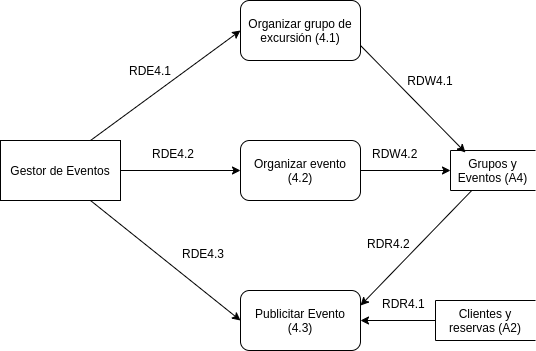

The diagram above was exported from draw.io. Its source (the exported page's mxGraphModel, read from the mxfile embedded in the PNG):
<mxGraphModel dx="1387" dy="786" grid="1" gridSize="10" guides="1" tooltips="1" connect="1" arrows="1" fold="1" page="1" pageScale="1" pageWidth="827" pageHeight="1169" math="0" shadow="0">
  <root>
    <mxCell id="c2SP5tKMsTBBGVijrIzr-0" />
    <mxCell id="c2SP5tKMsTBBGVijrIzr-1" parent="c2SP5tKMsTBBGVijrIzr-0" />
    <mxCell id="Z1XTV6hZDj1dwk4DOt6c-0" value="Gestor de Eventos" style="rounded=0;whiteSpace=wrap;html=1;" parent="c2SP5tKMsTBBGVijrIzr-1" vertex="1">
      <mxGeometry x="130" y="320" width="120" height="60" as="geometry" />
    </mxCell>
    <mxCell id="Z1XTV6hZDj1dwk4DOt6c-1" value="Organizar grupo de excursión (4.1)" style="rounded=1;whiteSpace=wrap;html=1;" parent="c2SP5tKMsTBBGVijrIzr-1" vertex="1">
      <mxGeometry x="370" y="180" width="120" height="60" as="geometry" />
    </mxCell>
    <mxCell id="Z1XTV6hZDj1dwk4DOt6c-2" value="Organizar evento (4.2)" style="rounded=1;whiteSpace=wrap;html=1;" parent="c2SP5tKMsTBBGVijrIzr-1" vertex="1">
      <mxGeometry x="370" y="320" width="120" height="60" as="geometry" />
    </mxCell>
    <mxCell id="Z1XTV6hZDj1dwk4DOt6c-3" value="Publicitar Evento (4.3)" style="rounded=1;whiteSpace=wrap;html=1;" parent="c2SP5tKMsTBBGVijrIzr-1" vertex="1">
      <mxGeometry x="370" y="470" width="120" height="60" as="geometry" />
    </mxCell>
    <mxCell id="LFVDSb56AFTpKgg94tU4-0" value="Grupos y Eventos (A4)" style="shape=partialRectangle;whiteSpace=wrap;html=1;bottom=1;right=0;left=1;top=1;fillColor=none;routingCenterX=0;rotation=0;" parent="c2SP5tKMsTBBGVijrIzr-1" vertex="1">
      <mxGeometry x="580" y="330" width="85" height="40" as="geometry" />
    </mxCell>
    <mxCell id="LFVDSb56AFTpKgg94tU4-1" value="" style="endArrow=classic;html=1;entryX=0;entryY=0.5;entryDx=0;entryDy=0;" parent="c2SP5tKMsTBBGVijrIzr-1" target="Z1XTV6hZDj1dwk4DOt6c-1" edge="1">
      <mxGeometry width="50" height="50" relative="1" as="geometry">
        <mxPoint x="220" y="320" as="sourcePoint" />
        <mxPoint x="270" y="270" as="targetPoint" />
      </mxGeometry>
    </mxCell>
    <mxCell id="LFVDSb56AFTpKgg94tU4-2" value="" style="endArrow=classic;html=1;exitX=1;exitY=0.5;exitDx=0;exitDy=0;entryX=0;entryY=0.5;entryDx=0;entryDy=0;" parent="c2SP5tKMsTBBGVijrIzr-1" source="Z1XTV6hZDj1dwk4DOt6c-0" target="Z1XTV6hZDj1dwk4DOt6c-2" edge="1">
      <mxGeometry width="50" height="50" relative="1" as="geometry">
        <mxPoint x="380" y="390" as="sourcePoint" />
        <mxPoint x="430" y="340" as="targetPoint" />
      </mxGeometry>
    </mxCell>
    <mxCell id="LFVDSb56AFTpKgg94tU4-3" value="" style="endArrow=classic;html=1;exitX=0.75;exitY=1;exitDx=0;exitDy=0;entryX=0;entryY=0.5;entryDx=0;entryDy=0;" parent="c2SP5tKMsTBBGVijrIzr-1" source="Z1XTV6hZDj1dwk4DOt6c-0" target="Z1XTV6hZDj1dwk4DOt6c-3" edge="1">
      <mxGeometry width="50" height="50" relative="1" as="geometry">
        <mxPoint x="380" y="390" as="sourcePoint" />
        <mxPoint x="430" y="340" as="targetPoint" />
      </mxGeometry>
    </mxCell>
    <mxCell id="LFVDSb56AFTpKgg94tU4-5" value="RDE4.1" style="text;html=1;strokeColor=none;fillColor=none;align=center;verticalAlign=middle;whiteSpace=wrap;rounded=0;" parent="c2SP5tKMsTBBGVijrIzr-1" vertex="1">
      <mxGeometry x="260" y="240" width="40" height="20" as="geometry" />
    </mxCell>
    <mxCell id="LFVDSb56AFTpKgg94tU4-6" value="RDE4.2" style="text;whiteSpace=wrap;html=1;" parent="c2SP5tKMsTBBGVijrIzr-1" vertex="1">
      <mxGeometry x="280" y="320" width="70" height="30" as="geometry" />
    </mxCell>
    <mxCell id="LFVDSb56AFTpKgg94tU4-7" value="RDE4.3" style="text;whiteSpace=wrap;html=1;" parent="c2SP5tKMsTBBGVijrIzr-1" vertex="1">
      <mxGeometry x="310" y="420" width="70" height="30" as="geometry" />
    </mxCell>
    <mxCell id="LFVDSb56AFTpKgg94tU4-9" value="" style="endArrow=classic;html=1;exitX=1;exitY=0.75;exitDx=0;exitDy=0;entryX=0.176;entryY=0.05;entryDx=0;entryDy=0;entryPerimeter=0;" parent="c2SP5tKMsTBBGVijrIzr-1" source="Z1XTV6hZDj1dwk4DOt6c-1" target="LFVDSb56AFTpKgg94tU4-0" edge="1">
      <mxGeometry width="50" height="50" relative="1" as="geometry">
        <mxPoint x="510" y="390" as="sourcePoint" />
        <mxPoint x="560" y="340" as="targetPoint" />
      </mxGeometry>
    </mxCell>
    <mxCell id="LFVDSb56AFTpKgg94tU4-10" value="" style="endArrow=classic;html=1;entryX=0;entryY=0.5;entryDx=0;entryDy=0;" parent="c2SP5tKMsTBBGVijrIzr-1" target="LFVDSb56AFTpKgg94tU4-0" edge="1">
      <mxGeometry width="50" height="50" relative="1" as="geometry">
        <mxPoint x="490" y="350" as="sourcePoint" />
        <mxPoint x="560" y="340" as="targetPoint" />
      </mxGeometry>
    </mxCell>
    <mxCell id="LFVDSb56AFTpKgg94tU4-11" value="" style="endArrow=classic;html=1;exitX=0.25;exitY=1;exitDx=0;exitDy=0;entryX=1;entryY=0.25;entryDx=0;entryDy=0;" parent="c2SP5tKMsTBBGVijrIzr-1" source="LFVDSb56AFTpKgg94tU4-0" target="Z1XTV6hZDj1dwk4DOt6c-3" edge="1">
      <mxGeometry width="50" height="50" relative="1" as="geometry">
        <mxPoint x="510" y="390" as="sourcePoint" />
        <mxPoint x="560" y="340" as="targetPoint" />
      </mxGeometry>
    </mxCell>
    <mxCell id="LFVDSb56AFTpKgg94tU4-12" value="RDW4.1" style="text;html=1;strokeColor=none;fillColor=none;align=center;verticalAlign=middle;whiteSpace=wrap;rounded=0;" parent="c2SP5tKMsTBBGVijrIzr-1" vertex="1">
      <mxGeometry x="540" y="250" width="40" height="20" as="geometry" />
    </mxCell>
    <mxCell id="LFVDSb56AFTpKgg94tU4-13" value="RDW4.2" style="text;whiteSpace=wrap;html=1;" parent="c2SP5tKMsTBBGVijrIzr-1" vertex="1">
      <mxGeometry x="500" y="320" width="70" height="30" as="geometry" />
    </mxCell>
    <mxCell id="LFVDSb56AFTpKgg94tU4-14" value="RDR4.2" style="text;whiteSpace=wrap;html=1;" parent="c2SP5tKMsTBBGVijrIzr-1" vertex="1">
      <mxGeometry x="495" y="410" width="70" height="30" as="geometry" />
    </mxCell>
    <mxCell id="zB7uxvOs7W373xU9wU7J-2" style="edgeStyle=orthogonalEdgeStyle;rounded=0;orthogonalLoop=1;jettySize=auto;html=1;exitX=0;exitY=0.5;exitDx=0;exitDy=0;entryX=1;entryY=0.5;entryDx=0;entryDy=0;" parent="c2SP5tKMsTBBGVijrIzr-1" source="zB7uxvOs7W373xU9wU7J-0" target="Z1XTV6hZDj1dwk4DOt6c-3" edge="1">
      <mxGeometry relative="1" as="geometry" />
    </mxCell>
    <mxCell id="zB7uxvOs7W373xU9wU7J-0" value="Clientes y reservas (A2)" style="shape=partialRectangle;whiteSpace=wrap;html=1;bottom=1;right=0;left=1;top=1;fillColor=none;routingCenterX=0;rotation=0;" parent="c2SP5tKMsTBBGVijrIzr-1" vertex="1">
      <mxGeometry x="565" y="480" width="100" height="40" as="geometry" />
    </mxCell>
    <mxCell id="zB7uxvOs7W373xU9wU7J-3" value="RDR4.1" style="text;whiteSpace=wrap;html=1;" parent="c2SP5tKMsTBBGVijrIzr-1" vertex="1">
      <mxGeometry x="510" y="470" width="70" height="30" as="geometry" />
    </mxCell>
  </root>
</mxGraphModel>